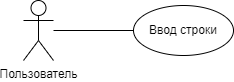

The diagram above was exported from draw.io. Its source (the exported page's mxGraphModel, read from the mxfile embedded in the PNG):
<mxGraphModel dx="1638" dy="490" grid="1" gridSize="10" guides="1" tooltips="1" connect="1" arrows="1" fold="1" page="1" pageScale="1" pageWidth="827" pageHeight="1169" math="0" shadow="0">
  <root>
    <mxCell id="0" />
    <mxCell id="1" parent="0" />
    <mxCell id="2" value="Пользователь" style="shape=umlActor;verticalLabelPosition=bottom;verticalAlign=top;html=1;" vertex="1" parent="1">
      <mxGeometry x="-760" y="35" width="30" height="60" as="geometry" />
    </mxCell>
    <mxCell id="3" value="" style="rounded=0;orthogonalLoop=1;jettySize=auto;html=1;endArrow=none;endFill=0;" edge="1" source="4" target="2" parent="1">
      <mxGeometry relative="1" as="geometry" />
    </mxCell>
    <mxCell id="4" value="Ввод строки" style="ellipse;whiteSpace=wrap;html=1;labelBackgroundColor=none;" vertex="1" parent="1">
      <mxGeometry x="-650" y="40" width="100" height="50" as="geometry" />
    </mxCell>
  </root>
</mxGraphModel>